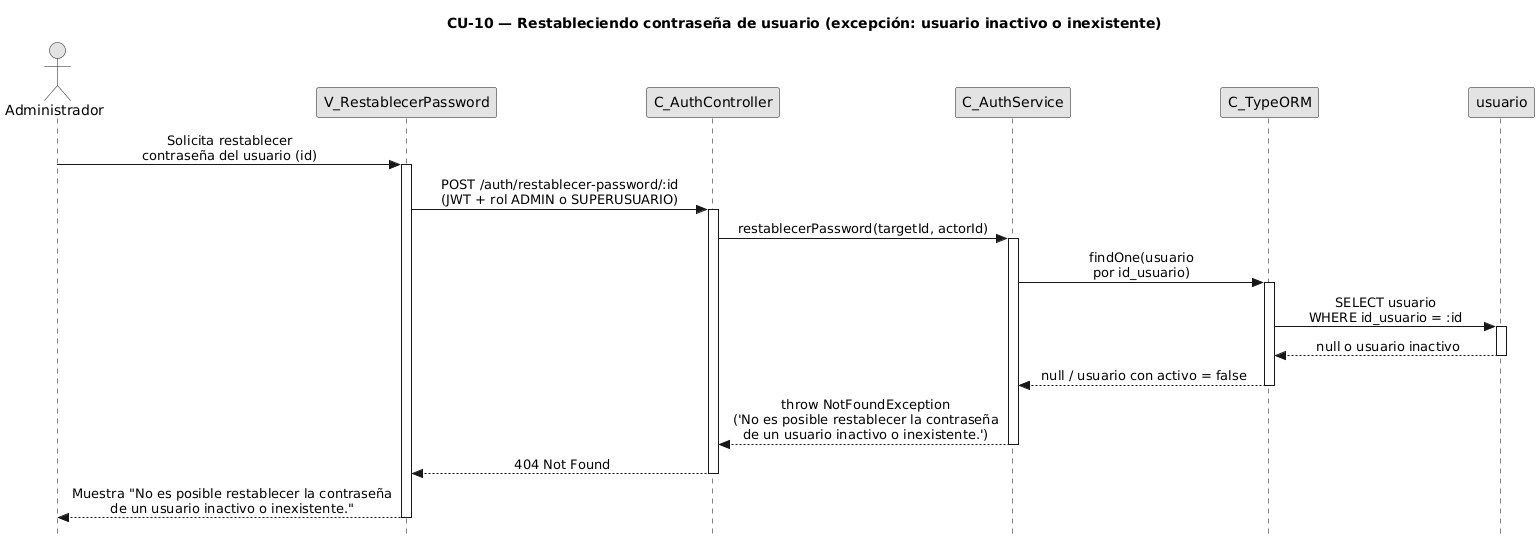

The diagram above was rendered by PlantUML. Its source (embedded in the PNG):
@startuml CU10-exc-usuario-inactivo
title CU-10 — Restableciendo contraseña de usuario (excepción: usuario inactivo o inexistente)

skinparam style strictuml
skinparam monochrome true
skinparam shadowing false
skinparam sequenceMessageAlign center
skinparam ParticipantPadding 70
skinparam ActorPadding 30
skinparam sequence {
  MessageAlign center
  LifeLineBorderColor black
}
hide footbox

actor "Administrador" as user
participant "V_RestablecerPassword" as view
participant "C_AuthController" as ctrl
participant "C_AuthService" as svc
participant "C_TypeORM" as orm
participant "usuario" as uent

user -> view : Solicita restablecer\ncontraseña del usuario (id)
activate view

view -> ctrl : POST /auth/restablecer-password/:id\n(JWT + rol ADMIN o SUPERUSUARIO)
activate ctrl

ctrl -> svc : restablecerPassword(targetId, actorId)
activate svc

svc -> orm : findOne(usuario\npor id_usuario)
activate orm

orm -> uent : SELECT usuario\nWHERE id_usuario = :id
activate uent
uent --> orm : null o usuario inactivo
deactivate uent

orm --> svc : null / usuario con activo = false
deactivate orm

svc --> ctrl : throw NotFoundException\n('No es posible restablecer la contraseña\nde un usuario inactivo o inexistente.')
deactivate svc

ctrl --> view : 404 Not Found
deactivate ctrl

view --> user : Muestra "No es posible restablecer la contraseña\nde un usuario inactivo o inexistente."
deactivate view

@enduml